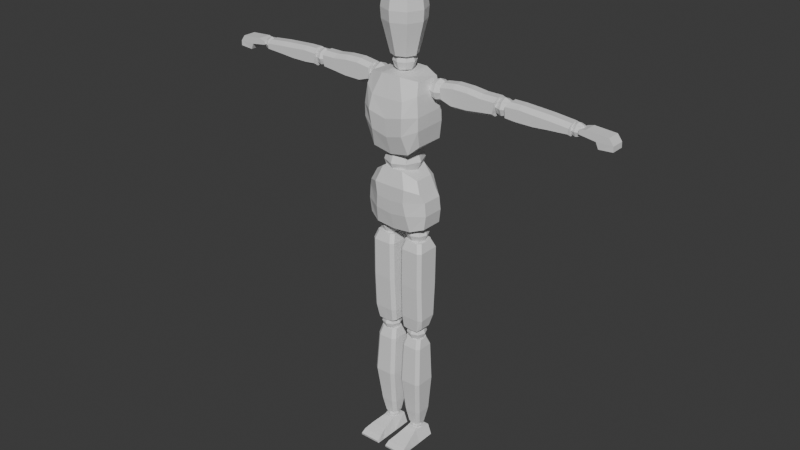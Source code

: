 # Source: TestDummy.blend  (saved by Blender 4.3.32; exported with 4.5.12 LTS)
import bpy
from mathutils import Matrix  # noqa: F401  (used for matrix-valued properties, if any)

bpy.ops.wm.read_factory_settings(use_empty=True)
scene = bpy.context.scene
scene.name = 'Scene'

# ---- collections
col_collection = bpy.data.collections.new('Collection'); scene.collection.children.link(col_collection)

# ---- materials (node trees are filled in below, after node groups)
mat_material = bpy.data.materials.new('Material')
mat_material.alpha_threshold = 0.0
mat_material.roughness = 0.5
mat_material.line_color = (0.0, 0.0, 0.0, 1.0)

# ---- material node trees
mat_material.use_nodes = True; mat_material.node_tree.nodes.clear()
_N = mat_material.node_tree.nodes; _L = mat_material.node_tree.links
n0 = _N.new('ShaderNodeOutputMaterial'); n0.name = 'Material Output'; n0.location = (300, 300)
n1 = _N.new('ShaderNodeBsdfPrincipled'); n1.name = 'Principled BSDF'; n1.location = (10, 300)
n1.inputs[3].default_value = 1.45
_L.new(n1.outputs[0], n0.inputs[0])
n0.is_active_output = True

# ---- world
world_world = bpy.data.worlds.new('World'); scene.world = world_world
world_world.use_nodes = True; world_world.node_tree.nodes.clear()
_N = world_world.node_tree.nodes; _L = world_world.node_tree.links
n0 = _N.new('ShaderNodeOutputWorld'); n0.name = 'World Output'; n0.location = (300, 300)
n1 = _N.new('ShaderNodeBackground'); n1.name = 'Background'; n1.location = (10, 300)
n1.inputs[0].default_value = (0.05088, 0.05088, 0.05088, 1.0)
_L.new(n1.outputs[0], n0.inputs[0])
n0.is_active_output = True
world_world.color = (0.05088, 0.05088, 0.05088)
world_world.sun_shadow_jitter_overblur = 0.0

# ---- meshes
me_cube = bpy.data.meshes.new('Cube')
me_cube.from_pydata([(0.03283, 0.0831, 1.035), (0.04351, 0.1113, 0.87), (-0.03787, 0.0831, 1.037), (-0.03574, 0.1113, 0.87), (-0.056, 0.0, 0.8491), (0.05191, 0.0, 1.063), (-0.06077, 0.0, 1.067), (0.06962, 0.0, 0.8505), (-0.06077, 0.03939, 1.066), (0.06962, 0.06764, 0.8573), (-0.056, 0.06764, 0.8559), (0.05191, 0.03939, 1.062), (0.03557, 0.1014, 0.9933), (0.03824, 0.1148, 0.9658), (0.04092, 0.1186, 0.9185), (-0.04754, 0.1014, 0.9963), (-0.03679, 0.1148, 0.9668), (-0.03626, 0.1186, 0.919), (0.07672, 0.0, 1.015), (0.08098, 0.0, 0.9608), (0.07706, 0.0, 0.9123), (-0.07624, 0.0, 1.01), (-0.07471, 0.0, 0.957), (-0.06977, 0.0, 0.907), (0.07672, 0.05874, 1.016), (0.08098, 0.05337, 0.9661), (0.07706, 0.06026, 0.9208), (-0.07624, 0.05874, 1.011), (-0.07471, 0.05337, 0.9624), (-0.06977, 0.06026, 0.9155), (0.04543, 0.09158, 1.37), (0.05581, 0.09795, 1.16), (-0.0458, 0.09158, 1.373), (-0.04645, 0.09795, 1.16), (-0.06845, 0.0, 1.119), (0.06665, 0.0, 1.384), (-0.06716, 0.0, 1.384), (0.06702, 0.0, 1.127), (-0.06716, 0.03518, 1.382), (0.06702, 0.06891, 1.139), (-0.06845, 0.06891, 1.132), (0.06665, 0.03518, 1.383), (0.04557, 0.1002, 1.329), (0.04901, 0.1079, 1.269), (0.05246, 0.1074, 1.223), (-0.06168, 0.1002, 1.332), (-0.06688, 0.1079, 1.266), (-0.06619, 0.1074, 1.22), (0.07618, 0.0, 1.339), (0.08168, 0.0, 1.269), (0.07662, 0.0, 1.206), (-0.08712, 0.0, 1.311), (-0.09673, 0.0, 1.247), (-0.09035, 0.0, 1.183), (0.07618, 0.06014, 1.34), (0.08168, 0.06548, 1.284), (0.07662, 0.05939, 1.221), (-0.08712, 0.06014, 1.312), (-0.09673, 0.06548, 1.262), (-0.09035, 0.05939, 1.198), (0.05549, 0.1466, 1.32), (0.05549, 0.1439, 1.356), (0.05549, 0.339, 1.319), (0.05549, 0.3451, 1.356), (-0.006451, 0.339, 1.319), (-0.006451, 0.3451, 1.356), (-0.006451, 0.1439, 1.356), (-0.006451, 0.1466, 1.32), (0.01071, 0.1466, 1.308), (0.01071, 0.1439, 1.368), (0.01071, 0.339, 1.307), (0.01071, 0.3451, 1.368), (0.03833, 0.1466, 1.308), (0.03833, 0.1439, 1.368), (0.03833, 0.339, 1.307), (0.03833, 0.3451, 1.368), (0.05549, 0.2941, 1.356), (0.05549, 0.2445, 1.362), (0.05549, 0.1929, 1.363), (0.05549, 0.2948, 1.314), (0.05549, 0.2459, 1.308), (0.05549, 0.1854, 1.307), (0.01071, 0.2948, 1.302), (0.01071, 0.2459, 1.296), (0.01071, 0.1854, 1.296), (0.01071, 0.1929, 1.375), (0.01071, 0.2445, 1.374), (0.01071, 0.2941, 1.368), (0.03833, 0.1854, 1.296), (0.03833, 0.2459, 1.296), (0.03833, 0.2948, 1.302), (0.03833, 0.2941, 1.368), (0.03833, 0.2445, 1.374), (0.03833, 0.1929, 1.375), (-0.006451, 0.1854, 1.307), (-0.006451, 0.2459, 1.308), (-0.006451, 0.2948, 1.314), (-0.006451, 0.1929, 1.363), (-0.006451, 0.2445, 1.362), (-0.006451, 0.2941, 1.356), (0.05549, 0.385, 1.319), (0.05549, 0.3823, 1.353), (0.05549, 0.6008, 1.324), (0.05549, 0.6024, 1.342), (-0.006451, 0.6008, 1.324), (-0.006451, 0.6024, 1.342), (-0.006451, 0.3823, 1.353), (-0.006451, 0.385, 1.319), (0.01071, 0.385, 1.307), (0.01071, 0.3906, 1.366), (0.01071, 0.6008, 1.313), (0.01071, 0.6024, 1.353), (0.03833, 0.385, 1.307), (0.03833, 0.3906, 1.366), (0.03833, 0.6008, 1.313), (0.03833, 0.6024, 1.353), (0.05549, 0.5325, 1.348), (0.05549, 0.4829, 1.351), (0.05549, 0.4312, 1.355), (0.05549, 0.5332, 1.32), (0.05549, 0.4843, 1.316), (0.05549, 0.4237, 1.316), (0.01071, 0.5332, 1.309), (0.01071, 0.4843, 1.305), (0.01071, 0.4237, 1.304), (0.01071, 0.4312, 1.366), (0.01071, 0.4829, 1.363), (0.01071, 0.5325, 1.36), (0.03833, 0.4237, 1.304), (0.03833, 0.4843, 1.305), (0.03833, 0.5332, 1.309), (0.03833, 0.5325, 1.36), (0.03833, 0.4829, 1.363), (0.03833, 0.4312, 1.366), (-0.006451, 0.4237, 1.316), (-0.006451, 0.4843, 1.316), (-0.006451, 0.5332, 1.32), (-0.006451, 0.4312, 1.355), (-0.006451, 0.4829, 1.351), (-0.006451, 0.5325, 1.348), (0.002074, 0.687, 1.322), (0.002047, 0.6525, 1.349), (0.003276, 0.6956, 1.301), (0.002047, 0.7275, 1.344), (0.05001, 0.687, 1.322), (0.04882, 0.6525, 1.349), (0.04835, 0.6956, 1.301), (0.04882, 0.7275, 1.344), (0.002047, 0.6297, 1.343), (0.002047, 0.736, 1.333), (0.04882, 0.736, 1.333), (0.04882, 0.6297, 1.343), (0.002047, 0.7433, 1.323), (0.002047, 0.7438, 1.305), (0.04882, 0.7433, 1.323), (0.04882, 0.7438, 1.305), (0.04882, 0.6279, 1.33), (0.002047, 0.6297, 1.33), (0.04882, 0.6279, 1.33), (0.002047, 0.6297, 1.33), (0.002074, 0.687, 1.322), (0.05001, 0.687, 1.322), (0.002074, 0.687, 1.322), (0.05001, 0.687, 1.322), (-0.02215, 0.01464, 0.472), (-0.02341, 0.0222, 0.807), (-0.02215, 0.09491, 0.4772), (-0.02341, 0.09264, 0.807), (0.01801, 0.01464, 0.4713), (0.02558, 0.0222, 0.807), (0.01801, 0.09491, 0.4766), (0.02558, 0.09264, 0.807), (-0.03257, 0.08222, 0.4667), (-0.03257, 0.05667, 0.4636), (-0.03257, 0.02581, 0.4689), (-0.03383, 0.03414, 0.807), (-0.03383, 0.05894, 0.8077), (-0.03383, 0.08071, 0.807), (0.02843, 0.02581, 0.4683), (0.02843, 0.05667, 0.463), (0.02843, 0.08222, 0.466), (0.03599, 0.08071, 0.807), (0.03599, 0.05894, 0.8077), (0.03599, 0.03414, 0.807), (-0.02909, 0.01237, 0.5153), (-0.03477, 0.01388, 0.6412), (-0.03477, 0.01539, 0.7758), (-0.03477, 0.1025, 0.7758), (-0.03477, 0.1025, 0.6412), (-0.02909, 0.1025, 0.5153), (0.04008, 0.1025, 0.7758), (0.03819, 0.1025, 0.6412), (0.03125, 0.1025, 0.5166), (0.04008, 0.01539, 0.7758), (0.03819, 0.01388, 0.6412), (0.03125, 0.01237, 0.5166), (0.0505, 0.09055, 0.7758), (0.04861, 0.09055, 0.6412), (0.04167, 0.09055, 0.5166), (0.0505, 0.05894, 0.7758), (0.04861, 0.05894, 0.6412), (0.04167, 0.05894, 0.5166), (0.0505, 0.02733, 0.7758), (0.04861, 0.02581, 0.6412), (0.04167, 0.0243, 0.5166), (-0.04518, 0.02733, 0.7758), (-0.04518, 0.02581, 0.6412), (-0.03951, 0.0243, 0.5153), (-0.04518, 0.05894, 0.7758), (-0.04518, 0.05894, 0.6412), (-0.03951, 0.05894, 0.5153), (-0.04518, 0.09055, 0.7758), (-0.04518, 0.09055, 0.6412), (-0.03951, 0.09055, 0.5153), (-0.005806, 0.02746, 0.06916), (-0.01433, 0.02311, 0.4272), (-0.005806, 0.0781, 0.06518), (-0.01433, 0.08569, 0.4262), (0.01801, 0.02746, 0.06667), (0.01559, 0.02311, 0.4272), (0.01801, 0.0781, 0.0627), (0.01559, 0.08569, 0.4262), (-0.01622, 0.0678, 0.06304), (-0.01622, 0.05605, 0.06313), (-0.01622, 0.03863, 0.06595), (-0.02475, 0.03505, 0.4272), (-0.02475, 0.05984, 0.4265), (-0.02475, 0.07376, 0.4262), (0.02843, 0.03863, 0.06347), (0.02843, 0.05605, 0.06064), (0.02843, 0.0678, 0.06056), (0.02601, 0.07376, 0.4262), (0.02601, 0.05984, 0.4265), (0.02601, 0.03505, 0.4272), (-0.01819, 0.02164, 0.12), (-0.03477, 0.01479, 0.2524), (-0.02568, 0.0163, 0.3942), (-0.02568, 0.09198, 0.3942), (-0.03477, 0.09781, 0.2532), (-0.01819, 0.08704, 0.12), (0.03009, 0.09198, 0.3942), (0.03274, 0.09781, 0.2532), (0.03034, 0.08704, 0.1204), (0.03009, 0.0163, 0.3942), (0.03274, 0.01479, 0.2524), (0.03034, 0.02164, 0.1204), (0.04051, 0.08005, 0.3942), (0.04316, 0.08588, 0.2532), (0.04076, 0.07511, 0.1204), (0.04051, 0.05984, 0.3942), (0.04316, 0.05984, 0.2524), (0.04076, 0.05984, 0.1204), (0.04051, 0.02823, 0.3942), (0.04316, 0.02672, 0.2524), (0.04076, 0.03357, 0.1204), (-0.0361, 0.02823, 0.3942), (-0.04518, 0.02672, 0.2524), (-0.02861, 0.03357, 0.12), (-0.0361, 0.05984, 0.3942), (-0.04518, 0.05984, 0.2524), (-0.02861, 0.05984, 0.12), (-0.0361, 0.08005, 0.3942), (-0.04518, 0.08588, 0.2532), (-0.02861, 0.07511, 0.12), (0.03396, 0.0853, 0.04187), (0.03821, 0.09595, 5.397e-05), (0.03396, 0.02693, 0.04212), (0.03821, 0.01608, 5.397e-05), (-0.1275, 0.09254, 0.009642), (-0.1245, 0.09595, 5.397e-05), (-0.1275, 0.01897, 0.009642), (-0.1245, 0.01608, 5.397e-05), (-0.1085, 0.01897, 0.01945), (-0.07469, 0.02734, 0.0304), (-0.02266, 0.03367, 0.04266), (-0.03024, 0.01608, 5.397e-05), (-0.06502, 0.01608, 5.397e-05), (-0.0998, 0.01608, 5.397e-05), (-0.02266, 0.07354, 0.04292), (-0.07469, 0.0857, 0.03014), (-0.1085, 0.09254, 0.01945), (-0.0998, 0.09595, 5.397e-05), (-0.06502, 0.09595, 5.397e-05), (-0.03024, 0.09595, 5.397e-05), (-2.417e-09, 0.04492, 1.436), (-0.03177, 0.03177, 1.436), (-0.04492, 0.0, 1.436), (0.04492, 0.0, 1.436), (0.03177, 0.03177, 1.436), (-4.909e-10, 0.07296, 1.547), (-0.05159, 0.05159, 1.547), (-0.07296, 0.0, 1.547), (0.07296, 0.0, 1.547), (0.05159, 0.05159, 1.547), (-3.512e-10, 0.07531, 1.584), (-0.05326, 0.05326, 1.584), (-0.07531, 0.0, 1.584), (0.07531, 0.0, 1.584), (0.05326, 0.05326, 1.584), (-1.308e-09, 0.06427, 1.658), (-0.04545, 0.04545, 1.658), (-0.06427, -1.009e-10, 1.658), (0.04394, 0.3812, 1.356), (0.04394, 0.3812, 1.321), (0.06427, -1.009e-10, 1.658), (0.04545, 0.04545, 1.658), (-2.207e-09, 0.05275, 1.677), (-0.03756, 0.03719, 1.677), (-0.05312, -0.0003675, 1.677), (0.04394, 0.3461, 1.356), (0.04394, 0.3461, 1.321), (0.008914, 0.3812, 1.356), (0.05312, -0.0003675, 1.677), (0.03756, 0.03719, 1.677), (-4.67e-09, 0.02028, 1.695), (-0.01434, 0.01434, 1.695), (-0.02028, -3.283e-11, 1.695), (0.008914, 0.3812, 1.321), (0.008914, 0.3461, 1.356), (0.008914, 0.3461, 1.321), (0.02028, -3.283e-11, 1.695), (0.01434, 0.01434, 1.695), (0.02643, 0.3422, 1.317), (0.04787, 0.3422, 1.339), (0.04787, 0.3637, 1.317), (0.02643, 0.3851, 1.36), (0.02643, 0.3422, 1.36), (0.004978, 0.3851, 1.339), (0.004978, 0.3637, 1.36), (0.004978, 0.3422, 1.339), (0.004978, 0.3637, 1.317), (0.04787, 0.3851, 1.339), (0.02643, 0.3851, 1.317), (0.04787, 0.3637, 1.36), (0.05676, 0.3637, 1.339), (-0.003906, 0.3637, 1.339), (0.02643, 0.3333, 1.339), (0.02643, 0.394, 1.339), (0.02643, 0.3637, 1.369), (0.02643, 0.3637, 1.308), (0.04039, 0.6289, 1.346), (0.04039, 0.6289, 1.319), (0.04039, 0.6015, 1.346), (0.04039, 0.6015, 1.319), (0.01301, 0.6289, 1.346), (0.01301, 0.6289, 1.319), (0.01301, 0.6015, 1.346), (0.01301, 0.6015, 1.319), (0.0267, 0.5985, 1.316), (0.04346, 0.5985, 1.332), (0.04346, 0.6152, 1.316), (0.0267, 0.632, 1.349), (0.0267, 0.5985, 1.349), (0.009938, 0.632, 1.332), (0.009938, 0.6152, 1.349), (0.009938, 0.5985, 1.332), (0.009938, 0.6152, 1.316), (0.04346, 0.632, 1.332), (0.0267, 0.632, 1.316), (0.04346, 0.6152, 1.349), (0.05041, 0.6152, 1.332), (0.002995, 0.6152, 1.332), (0.02643, 0.5974, 1.332), (0.0267, 0.6389, 1.332), (0.0267, 0.6152, 1.356), (0.0267, 0.6152, 1.309), (0.04716, 0.1412, 1.358), (0.04716, 0.1412, 1.316), (0.04716, 0.09977, 1.358), (0.04716, 0.09977, 1.316), (0.005696, 0.1412, 1.358), (0.005696, 0.1412, 1.316), (0.005696, 0.09977, 1.358), (0.005696, 0.09977, 1.316), (0.02643, 0.09511, 1.312), (0.05181, 0.09511, 1.337), (0.05181, 0.1205, 1.312), (0.02643, 0.1459, 1.363), (0.02643, 0.09511, 1.363), (0.001037, 0.1459, 1.337), (0.001037, 0.1205, 1.363), (0.001037, 0.09511, 1.337), (0.001037, 0.1205, 1.312), (0.05181, 0.1459, 1.337), (0.02643, 0.1459, 1.312), (0.05181, 0.1205, 1.363), (0.06233, 0.1205, 1.337), (-0.009479, 0.1205, 1.337), (0.02643, 0.08459, 1.337), (0.02643, 0.1564, 1.337), (0.02643, 0.1205, 1.373), (0.02643, 0.1205, 1.301), (0.04392, 0.03585, 1.126), (0.04392, 0.03585, 1.044), (-0.03847, 0.03585, 1.126), (-0.03847, 0.03585, 1.044), (0.05317, 0.0, 1.035), (0.002724, 0.04511, 1.135), (-0.04773, 0.04511, 1.085), (-0.04773, 0.0, 1.135), (-0.04773, 0.0, 1.035), (0.05317, 0.04511, 1.085), (0.002724, 0.04511, 1.035), (0.05317, 0.0, 1.135), (0.07407, 0.0, 1.085), (-0.06862, 0.0, 1.085), (0.002724, 0.066, 1.085), (0.002724, 0.0, 1.156), (0.002724, 0.0, 1.014), (0.02439, 0.07826, 0.8526), (0.02439, 0.07826, 0.8077), (0.02439, 0.03328, 0.8526), (0.02439, 0.03328, 0.8077), (-0.02058, 0.07826, 0.8526), (-0.02058, 0.07826, 0.8077), (-0.02058, 0.03328, 0.8526), (-0.02058, 0.03328, 0.8077), (0.001906, 0.02822, 0.8026), (0.02945, 0.02822, 0.8302), (0.02945, 0.05577, 0.8026), (0.001906, 0.08331, 0.8577), (0.001906, 0.02822, 0.8577), (-0.02564, 0.08331, 0.8302), (-0.02564, 0.05577, 0.8577), (-0.02564, 0.02822, 0.8302), (-0.02564, 0.05577, 0.8026), (0.02945, 0.08331, 0.8302), (0.001906, 0.08331, 0.8026), (0.02945, 0.05577, 0.8577), (0.04086, 0.05577, 0.8302), (-0.03705, 0.05577, 0.8302), (0.001906, 0.01682, 0.8302), (0.001906, 0.09472, 0.8302), (0.001906, 0.05577, 0.8691), (0.001906, 0.05577, 0.7912), (0.0221, 0.07596, 0.4678), (0.0221, 0.07596, 0.4275), (0.0221, 0.03557, 0.4678), (0.0221, 0.03557, 0.4275), (-0.01829, 0.07596, 0.4678), (-0.01829, 0.07596, 0.4275), (-0.01829, 0.03557, 0.4678), (-0.01829, 0.03557, 0.4275), (0.001906, 0.03103, 0.4229), (0.02664, 0.03103, 0.4477), (0.02664, 0.05577, 0.4229), (0.001906, 0.0805, 0.4724), (0.001906, 0.03103, 0.4724), (-0.02283, 0.0805, 0.4477), (-0.02283, 0.05577, 0.4724), (-0.02283, 0.03103, 0.4477), (-0.02283, 0.05577, 0.4229), (0.02664, 0.0805, 0.4477), (0.001906, 0.0805, 0.4229), (0.02664, 0.05577, 0.4724), (0.03688, 0.05577, 0.4477), (-0.03307, 0.05577, 0.4477), (0.001906, 0.02079, 0.4477), (0.001906, 0.09074, 0.4477), (0.001906, 0.05577, 0.4826), (0.001906, 0.05577, 0.4127), (0.02086, 0.06723, 0.06407), (0.02086, 0.06723, 0.03707), (0.02086, 0.04022, 0.06407), (0.02086, 0.04022, 0.03707), (-0.006149, 0.06723, 0.06407), (-0.006149, 0.06723, 0.03707), (-0.006149, 0.04022, 0.06407), (-0.006149, 0.04022, 0.03707), (0.007355, 0.03718, 0.03403), (0.02389, 0.03718, 0.05057), (0.02389, 0.05372, 0.03403), (0.007355, 0.07026, 0.06711), (0.007355, 0.03718, 0.06711), (-0.009184, 0.07026, 0.05057), (-0.009184, 0.05372, 0.06711), (-0.009184, 0.03718, 0.05057), (-0.009184, 0.05372, 0.03403), (0.02389, 0.07026, 0.05057), (0.007355, 0.07026, 0.03403), (0.02389, 0.05372, 0.06711), (0.03074, 0.05372, 0.05057), (-0.01603, 0.05372, 0.05057), (0.007355, 0.03033, 0.05057), (0.007355, 0.07711, 0.05057), (0.007355, 0.05372, 0.07396), (0.007355, 0.05372, 0.02718), (0.02421, 0.02233, 1.438), (0.02421, 0.02233, 1.392), (-0.02181, 0.02233, 1.438), (-0.02181, 0.02233, 1.392), (0.02938, 0.0, 1.387), (0.001204, 0.02751, 1.443), (-0.02698, 0.02751, 1.415), (-0.02698, 0.0, 1.443), (-0.02698, 0.0, 1.387), (0.02938, 0.02751, 1.415), (0.001204, 0.02751, 1.387), (0.02938, 0.0, 1.443), (0.04106, 0.0, 1.415), (-0.03865, 0.0, 1.415), (0.001204, 0.03918, 1.415), (0.001204, 0.0, 1.455), (0.001204, 0.0, 1.375), (0.08098, 0.0, 0.9608)], [(158, 159)], [(27, 8, 2, 15), (15, 2, 0, 12), (24, 11, 5, 18), (10, 9, 7, 4), (11, 8, 6, 5), (0, 2, 8, 11), (3, 1, 9, 10), (12, 0, 11, 24), (21, 6, 8, 27), (4, 23, 29, 10), (23, 22, 28, 29), (22, 21, 27, 28), (1, 14, 26, 9), (14, 13, 25, 26), (13, 12, 24, 25), (9, 26, 20, 7), (26, 25, 19, 20), (25, 24, 18, 19), (3, 17, 14, 1), (17, 16, 13, 14), (16, 15, 12, 13), (10, 29, 17, 3), (29, 28, 16, 17), (28, 27, 15, 16), (57, 38, 32, 45), (45, 32, 30, 42), (54, 41, 35, 48), (40, 39, 37, 34), (41, 38, 36, 35), (30, 32, 38, 41), (33, 31, 39, 40), (42, 30, 41, 54), (51, 36, 38, 57), (34, 53, 59, 40), (53, 52, 58, 59), (52, 51, 57, 58), (31, 44, 56, 39), (44, 43, 55, 56), (43, 42, 54, 55), (39, 56, 50, 37), (56, 55, 49, 50), (55, 54, 48, 49), (33, 47, 44, 31), (47, 46, 43, 44), (46, 45, 42, 43), (40, 59, 47, 33), (59, 58, 46, 47), (58, 57, 45, 46), (64, 65, 63, 62), (70, 64, 62, 74), (81, 78, 61, 60), (88, 81, 60, 72), (60, 61, 66, 67), (72, 60, 67, 68), (99, 87, 71, 65), (65, 71, 75, 63), (78, 93, 73, 61), (61, 73, 69, 66), (84, 88, 72, 68), (93, 85, 69, 73), (82, 96, 64, 70), (96, 99, 65, 64), (67, 66, 97, 94), (94, 97, 98, 95), (95, 98, 99, 96), (68, 67, 94, 84), (84, 94, 95, 83), (83, 95, 96, 82), (75, 71, 87, 91), (91, 87, 86, 92), (92, 86, 85, 93), (70, 74, 90, 82), (82, 90, 89, 83), (83, 89, 88, 84), (63, 75, 91, 76), (76, 91, 92, 77), (77, 92, 93, 78), (66, 69, 85, 97), (97, 85, 86, 98), (98, 86, 87, 99), (74, 62, 79, 90), (90, 79, 80, 89), (89, 80, 81, 88), (62, 63, 76, 79), (79, 76, 77, 80), (80, 77, 78, 81), (104, 105, 103, 102), (110, 104, 102, 114), (121, 118, 101, 100), (128, 121, 100, 112), (100, 101, 106, 107), (112, 100, 107, 108), (139, 127, 111, 105), (105, 111, 115, 103), (118, 133, 113, 101), (101, 113, 109, 106), (124, 128, 112, 108), (133, 125, 109, 113), (122, 136, 104, 110), (136, 139, 105, 104), (107, 106, 137, 134), (134, 137, 138, 135), (135, 138, 139, 136), (108, 107, 134, 124), (124, 134, 135, 123), (123, 135, 136, 122), (115, 111, 127, 131), (131, 127, 126, 132), (132, 126, 125, 133), (110, 114, 130, 122), (122, 130, 129, 123), (123, 129, 128, 124), (103, 115, 131, 116), (116, 131, 132, 117), (117, 132, 133, 118), (106, 109, 125, 137), (137, 125, 126, 138), (138, 126, 127, 139), (114, 102, 119, 130), (130, 119, 120, 129), (129, 120, 121, 128), (102, 103, 116, 119), (119, 116, 117, 120), (120, 117, 118, 121), (148, 141, 143, 149), (149, 143, 147, 150), (150, 147, 145, 151), (151, 145, 141, 148), (142, 146, 144, 140), (147, 143, 141, 145), (148, 157, 159), (158, 151, 148, 159, 156, 157), (152, 149, 150, 154), (142, 153, 155, 146), (153, 152, 154, 155), (146, 155, 154, 144), (142, 140, 152, 153), (151, 144, 154, 150), (156, 144, 151), (140, 157, 148), (149, 152, 140, 148), (140, 144, 161, 160), (160, 161, 163, 162), (144, 156, 158, 157, 159, 140, 162, 163), (211, 177, 167, 187), (187, 167, 171, 190), (202, 183, 169, 193), (193, 169, 165, 186), (174, 178, 168, 164), (183, 175, 165, 169), (171, 167, 177, 181), (181, 177, 176, 182), (182, 176, 175, 183), (166, 170, 180, 172), (172, 180, 179, 173), (173, 179, 178, 174), (190, 171, 181, 196), (196, 181, 182, 199), (199, 182, 183, 202), (186, 165, 175, 205), (205, 175, 176, 208), (208, 176, 177, 211), (173, 210, 213, 172), (210, 209, 212, 213), (209, 208, 211, 212), (174, 207, 210, 173), (207, 206, 209, 210), (206, 205, 208, 209), (164, 184, 207, 174), (184, 185, 206, 207), (185, 186, 205, 206), (179, 201, 204, 178), (201, 200, 203, 204), (200, 199, 202, 203), (180, 198, 201, 179), (198, 197, 200, 201), (197, 196, 199, 200), (170, 192, 198, 180), (192, 191, 197, 198), (191, 190, 196, 197), (168, 195, 184, 164), (195, 194, 185, 184), (194, 193, 186, 185), (178, 204, 195, 168), (204, 203, 194, 195), (203, 202, 193, 194), (166, 189, 192, 170), (189, 188, 191, 192), (188, 187, 190, 191), (172, 213, 189, 166), (213, 212, 188, 189), (212, 211, 187, 188), (261, 227, 217, 237), (237, 217, 221, 240), (252, 233, 219, 243), (243, 219, 215, 236), (224, 228, 218, 214), (233, 225, 215, 219), (221, 217, 227, 231), (231, 227, 226, 232), (232, 226, 225, 233), (216, 220, 230, 222), (222, 230, 229, 223), (223, 229, 228, 224), (240, 221, 231, 246), (246, 231, 232, 249), (249, 232, 233, 252), (236, 215, 225, 255), (255, 225, 226, 258), (258, 226, 227, 261), (223, 260, 263, 222), (260, 259, 262, 263), (259, 258, 261, 262), (224, 257, 260, 223), (257, 256, 259, 260), (256, 255, 258, 259), (214, 234, 257, 224), (234, 235, 256, 257), (235, 236, 255, 256), (229, 251, 254, 228), (251, 250, 253, 254), (250, 249, 252, 253), (230, 248, 251, 229), (248, 247, 250, 251), (247, 246, 249, 250), (220, 242, 248, 230), (242, 241, 247, 248), (241, 240, 246, 247), (218, 245, 234, 214), (245, 244, 235, 234), (244, 243, 236, 235), (228, 254, 245, 218), (254, 253, 244, 245), (253, 252, 243, 244), (216, 239, 242, 220), (239, 238, 241, 242), (238, 237, 240, 241), (222, 263, 239, 216), (263, 262, 238, 239), (262, 261, 237, 238), (264, 265, 267, 266), (272, 277, 271, 270), (270, 271, 269, 268), (278, 283, 265, 264), (272, 270, 268, 280), (275, 267, 265, 283), (271, 277, 281, 269), (277, 276, 282, 281), (276, 275, 283, 282), (266, 274, 278, 264), (274, 273, 279, 278), (273, 272, 280, 279), (268, 269, 281, 280), (280, 281, 282, 279), (279, 282, 283, 278), (266, 267, 275, 274), (274, 275, 276, 273), (273, 276, 277, 272), (288, 287, 292, 293), (285, 284, 289, 290), (284, 288, 293, 289), (286, 285, 290, 291), (289, 293, 298, 294), (291, 290, 295, 296), (293, 292, 297, 298), (290, 289, 294, 295), (296, 295, 300, 301), (298, 297, 304, 305), (295, 294, 299, 300), (294, 298, 305, 299), (299, 305, 313, 306), (339, 324, 310, 322), (301, 300, 307, 308), (305, 304, 312, 313), (338, 328, 318, 326), (300, 299, 306, 307), (337, 325, 302, 331), (336, 326, 318, 329), (307, 306, 314, 315), (306, 313, 321, 314), (335, 328, 311, 327), (334, 333, 309, 323), (308, 307, 315, 316), (313, 312, 320, 321), (324, 334, 323, 310), (303, 331, 334, 324), (331, 302, 333, 334), (330, 335, 327, 317), (319, 329, 335, 330), (329, 318, 328, 335), (322, 336, 329, 319), (310, 323, 336, 322), (323, 309, 326, 336), (332, 337, 331, 303), (317, 327, 337, 332), (327, 311, 325, 337), (333, 338, 326, 309), (302, 325, 338, 333), (325, 311, 328, 338), (330, 339, 322, 319), (317, 332, 339, 330), (332, 303, 324, 339), (365, 350, 343, 348), (364, 354, 346, 352), (363, 351, 340, 357), (362, 352, 346, 355), (361, 354, 344, 353), (360, 359, 342, 349), (350, 360, 349, 343), (341, 357, 360, 350), (357, 340, 359, 360), (356, 361, 353, 345), (347, 355, 361, 356), (355, 346, 354, 361), (348, 362, 355, 347), (343, 349, 362, 348), (349, 342, 352, 362), (358, 363, 357, 341), (345, 353, 363, 358), (353, 344, 351, 363), (359, 364, 352, 342), (340, 351, 364, 359), (351, 344, 354, 364), (356, 365, 348, 347), (345, 358, 365, 356), (358, 341, 350, 365), (391, 376, 369, 374), (390, 380, 372, 378), (389, 377, 366, 383), (388, 378, 372, 381), (387, 380, 370, 379), (386, 385, 368, 375), (376, 386, 375, 369), (367, 383, 386, 376), (383, 366, 385, 386), (382, 387, 379, 371), (373, 381, 387, 382), (381, 372, 380, 387), (374, 388, 381, 373), (369, 375, 388, 374), (375, 368, 378, 388), (384, 389, 383, 367), (371, 379, 389, 384), (379, 370, 377, 389), (385, 390, 378, 368), (366, 377, 390, 385), (377, 370, 380, 390), (382, 391, 374, 373), (371, 384, 391, 382), (384, 367, 376, 391), (406, 397, 392, 401), (405, 399, 394, 398), (393, 401, 404, 396), (401, 392, 403, 404), (400, 405, 398, 395), (402, 406, 401, 393), (395, 398, 406, 402), (398, 394, 397, 406), (392, 397, 407, 403), (397, 394, 399, 407), (395, 402, 408, 400), (402, 393, 396, 408), (434, 419, 412, 417), (433, 423, 415, 421), (432, 420, 409, 426), (431, 421, 415, 424), (430, 423, 413, 422), (429, 428, 411, 418), (419, 429, 418, 412), (410, 426, 429, 419), (426, 409, 428, 429), (425, 430, 422, 414), (416, 424, 430, 425), (424, 415, 423, 430), (417, 431, 424, 416), (412, 418, 431, 417), (418, 411, 421, 431), (427, 432, 426, 410), (414, 422, 432, 427), (422, 413, 420, 432), (428, 433, 421, 411), (409, 420, 433, 428), (420, 413, 423, 433), (425, 434, 417, 416), (414, 427, 434, 425), (427, 410, 419, 434), (460, 445, 438, 443), (459, 449, 441, 447), (458, 446, 435, 452), (457, 447, 441, 450), (456, 449, 439, 448), (455, 454, 437, 444), (445, 455, 444, 438), (436, 452, 455, 445), (452, 435, 454, 455), (451, 456, 448, 440), (442, 450, 456, 451), (450, 441, 449, 456), (443, 457, 450, 442), (438, 444, 457, 443), (444, 437, 447, 457), (453, 458, 452, 436), (440, 448, 458, 453), (448, 439, 446, 458), (454, 459, 447, 437), (435, 446, 459, 454), (446, 439, 449, 459), (451, 460, 443, 442), (440, 453, 460, 451), (453, 436, 445, 460), (486, 471, 464, 469), (485, 475, 467, 473), (484, 472, 461, 478), (483, 473, 467, 476), (482, 475, 465, 474), (481, 480, 463, 470), (471, 481, 470, 464), (462, 478, 481, 471), (478, 461, 480, 481), (477, 482, 474, 466), (468, 476, 482, 477), (476, 467, 475, 482), (469, 483, 476, 468), (464, 470, 483, 469), (470, 463, 473, 483), (479, 484, 478, 462), (466, 474, 484, 479), (474, 465, 472, 484), (480, 485, 473, 463), (461, 472, 485, 480), (472, 465, 475, 485), (477, 486, 469, 468), (466, 479, 486, 477), (479, 462, 471, 486), (501, 492, 487, 496), (500, 494, 489, 493), (488, 496, 499, 491), (496, 487, 498, 499), (495, 500, 493, 490), (497, 501, 496, 488), (490, 493, 501, 497), (493, 489, 492, 501), (487, 492, 502, 498), (492, 489, 494, 502), (490, 497, 503, 495), (497, 488, 491, 503), (315, 314, 321, 320, 316), (285, 286, 287, 288, 284)])
_uv = me_cube.uv_layers.new(name='UVMap')
_uv.uv.foreach_set('vector', [0.5607, 0.2, 0.625, 0.2, 0.625, 0.25, 0.5607, 0.25, 0.5607, 0.25, 0.625, 0.25, 0.625, 0.5, 0.5607, 0.5, 0.5607, 0.55, 0.625, 0.55, 0.625, 0.625, 0.5607, 0.625, 0.125, 0.55, 0.375, 0.55, 0.375, 0.625, 0.125, 0.625, 0.625, 0.55, 0.875, 0.55, 0.875, 0.625, 0.625, 0.625, 0.625, 0.5, 0.875, 0.5, 0.875, 0.55, 0.625, 0.55, 0.125, 0.5, 0.375, 0.5, 0.375, 0.55, 0.125, 0.55, 0.5607, 0.5, 0.625, 0.5, 0.625, 0.55, 0.5607, 0.55, 0.5607, 0.125, 0.625, 0.125, 0.625, 0.2, 0.5607, 0.2, 0.375, 0.125, 0.4357, 0.125, 0.4357, 0.2, 0.375, 0.2, 0.4357, 0.125, 0.4982, 0.125, 0.4982, 0.2, 0.4357, 0.2, 0.4982, 0.125, 0.5607, 0.125, 0.5607, 0.2, 0.4982, 0.2, 0.375, 0.5, 0.4357, 0.5, 0.4357, 0.55, 0.375, 0.55, 0.4357, 0.5, 0.4982, 0.5, 0.4982, 0.55, 0.4357, 0.55, 0.4982, 0.5, 0.5607, 0.5, 0.5607, 0.55, 0.4982, 0.55, 0.375, 0.55, 0.4357, 0.55, 0.4357, 0.625, 0.375, 0.625, 0.4357, 0.55, 0.4982, 0.55, 0.4982, 0.625, 0.4357, 0.625, 0.4982, 0.55, 0.5607, 0.55, 0.5607, 0.625, 0.4982, 0.625, 0.375, 0.25, 0.4357, 0.25, 0.4357, 0.5, 0.375, 0.5, 0.4357, 0.25, 0.4982, 0.25, 0.4982, 0.5, 0.4357, 0.5, 0.4982, 0.25, 0.5607, 0.25, 0.5607, 0.5, 0.4982, 0.5, 0.375, 0.2, 0.4357, 0.2, 0.4357, 0.25, 0.375, 0.25, 0.4357, 0.2, 0.4982, 0.2, 0.4982, 0.25, 0.4357, 0.25, 0.4982, 0.2, 0.5607, 0.2, 0.5607, 0.25, 0.4982, 0.25, 0.5607, 0.2, 0.625, 0.2, 0.625, 0.25, 0.5607, 0.25, 0.5607, 0.25, 0.625, 0.25, 0.625, 0.5, 0.5607, 0.5, 0.5607, 0.55, 0.625, 0.55, 0.625, 0.625, 0.5607, 0.625, 0.13, 0.55, 0.375, 0.55, 0.375, 0.625, 0.13, 0.625, 0.625, 0.55, 0.875, 0.55, 0.875, 0.625, 0.625, 0.625, 0.625, 0.5, 0.875, 0.5, 0.875, 0.55, 0.625, 0.55, 0.125, 0.5, 0.375, 0.5, 0.375, 0.55, 0.13, 0.55, 0.5607, 0.5, 0.625, 0.5, 0.625, 0.55, 0.5607, 0.55, 0.5607, 0.125, 0.625, 0.125, 0.625, 0.2, 0.5607, 0.2, 0.3744, 0.1251, 0.4357, 0.125, 0.4357, 0.2, 0.3741, 0.201, 0.4357, 0.125, 0.4982, 0.125, 0.4982, 0.2, 0.4357, 0.2, 0.4982, 0.125, 0.5607, 0.125, 0.5607, 0.2, 0.4982, 0.2, 0.375, 0.5, 0.4357, 0.5, 0.4357, 0.55, 0.375, 0.55, 0.4357, 0.5, 0.4982, 0.5, 0.4982, 0.55, 0.4357, 0.55, 0.4982, 0.5, 0.5607, 0.5, 0.5607, 0.55, 0.4982, 0.55, 0.375, 0.55, 0.4357, 0.55, 0.4357, 0.625, 0.375, 0.625, 0.4357, 0.55, 0.4982, 0.55, 0.4982, 0.625, 0.4357, 0.625, 0.4982, 0.55, 0.5607, 0.55, 0.5607, 0.625, 0.4982, 0.625, 0.375, 0.25, 0.4357, 0.25, 0.4357, 0.5, 0.375, 0.5, 0.4357, 0.25, 0.4982, 0.25, 0.4982, 0.5, 0.4357, 0.5, 0.4982, 0.25, 0.5607, 0.25, 0.5607, 0.5, 0.4982, 0.5, 0.3741, 0.201, 0.4357, 0.2, 0.4357, 0.25, 0.375, 0.25, 0.4357, 0.2, 0.4982, 0.2, 0.4982, 0.25, 0.4357, 0.25, 0.4982, 0.2, 0.5607, 0.2, 0.5607, 0.25, 0.4982, 0.25, 0.4583, 0.25, 0.5417, 0.25, 0.5417, 0.5, 0.4583, 0.5, 0.375, 0.25, 0.4583, 0.25, 0.4583, 0.5, 0.375, 0.5, 0.4583, 0.6875, 0.5417, 0.6875, 0.5417, 0.75, 0.4583, 0.75, 0.375, 0.6875, 0.4583, 0.6875, 0.4583, 0.75, 0.375, 0.75, 0.4583, 0.75, 0.5417, 0.75, 0.5417, 1.0, 0.4583, 1.0, 0.375, 0.75, 0.4583, 0.75, 0.4583, 1.0, 0.375, 1.0, 0.5417, 0.1875, 0.625, 0.1875, 0.625, 0.25, 0.5417, 0.25, 0.5417, 0.25, 0.625, 0.25, 0.625, 0.5, 0.5417, 0.5, 0.5417, 0.6875, 0.625, 0.6875, 0.625, 0.75, 0.5417, 0.75, 0.5417, 0.75, 0.625, 0.75, 0.625, 1.0, 0.5417, 1.0, 0.125, 0.6875, 0.375, 0.6875, 0.375, 0.75, 0.125, 0.75, 0.625, 0.6875, 0.875, 0.6875, 0.875, 0.75, 0.625, 0.75, 0.375, 0.1875, 0.4583, 0.1875, 0.4583, 0.25, 0.375, 0.25, 0.4583, 0.1875, 0.5417, 0.1875, 0.5417, 0.25, 0.4583, 0.25, 0.4583, 0.0, 0.5417, 0.0, 0.5417, 0.0625, 0.4583, 0.0625, 0.4583, 0.0625, 0.5417, 0.0625, 0.5417, 0.125, 0.4583, 0.125, 0.4583, 0.125, 0.5417, 0.125, 0.5417, 0.1875, 0.4583, 0.1875, 0.375, 0.0, 0.4583, 0.0, 0.4583, 0.0625, 0.375, 0.0625, 0.375, 0.0625, 0.4583, 0.0625, 0.4583, 0.125, 0.375, 0.125, 0.375, 0.125, 0.4583, 0.125, 0.4583, 0.1875, 0.375, 0.1875, 0.625, 0.5, 0.875, 0.5, 0.875, 0.5625, 0.625, 0.5625, 0.625, 0.5625, 0.875, 0.5625, 0.875, 0.625, 0.625, 0.625, 0.625, 0.625, 0.875, 0.625, 0.875, 0.6875, 0.625, 0.6875, 0.125, 0.5, 0.375, 0.5, 0.375, 0.5625, 0.125, 0.5625, 0.125, 0.5625, 0.375, 0.5625, 0.375, 0.625, 0.125, 0.625, 0.125, 0.625, 0.375, 0.625, 0.375, 0.6875, 0.125, 0.6875, 0.5417, 0.5, 0.625, 0.5, 0.625, 0.5625, 0.5417, 0.5625, 0.5417, 0.5625, 0.625, 0.5625, 0.625, 0.625, 0.5417, 0.625, 0.5417, 0.625, 0.625, 0.625, 0.625, 0.6875, 0.5417, 0.6875, 0.5417, 0.0, 0.625, 0.0, 0.625, 0.0625, 0.5417, 0.0625, 0.5417, 0.0625, 0.625, 0.0625, 0.625, 0.125, 0.5417, 0.125, 0.5417, 0.125, 0.625, 0.125, 0.625, 0.1875, 0.5417, 0.1875, 0.375, 0.5, 0.4583, 0.5, 0.4583, 0.5625, 0.375, 0.5625, 0.375, 0.5625, 0.4583, 0.5625, 0.4583, 0.625, 0.375, 0.625, 0.375, 0.625, 0.4583, 0.625, 0.4583, 0.6875, 0.375, 0.6875, 0.4583, 0.5, 0.5417, 0.5, 0.5417, 0.5625, 0.4583, 0.5625, 0.4583, 0.5625, 0.5417, 0.5625, 0.5417, 0.625, 0.4583, 0.625, 0.4583, 0.625, 0.5417, 0.625, 0.5417, 0.6875, 0.4583, 0.6875, 0.4583, 0.25, 0.5417, 0.25, 0.5417, 0.5, 0.4583, 0.5, 0.375, 0.25, 0.4583, 0.25, 0.4583, 0.5, 0.375, 0.5, 0.4583, 0.6875, 0.5417, 0.6875, 0.5417, 0.75, 0.4583, 0.75, 0.375, 0.6875, 0.4583, 0.6875, 0.4583, 0.75, 0.375, 0.75, 0.4583, 0.75, 0.5417, 0.75, 0.5417, 1.0, 0.4583, 1.0, 0.375, 0.75, 0.4583, 0.75, 0.4583, 1.0, 0.375, 1.0, 0.5417, 0.1875, 0.625, 0.1875, 0.625, 0.25, 0.5417, 0.25, 0.5417, 0.25, 0.625, 0.25, 0.625, 0.5, 0.5417, 0.5, 0.5417, 0.6875, 0.625, 0.6875, 0.625, 0.75, 0.5417, 0.75, 0.5417, 0.75, 0.625, 0.75, 0.625, 1.0, 0.5417, 1.0, 0.125, 0.6875, 0.375, 0.6875, 0.375, 0.75, 0.125, 0.75, 0.625, 0.6875, 0.875, 0.6875, 0.875, 0.75, 0.625, 0.75, 0.375, 0.1875, 0.4583, 0.1875, 0.4583, 0.25, 0.375, 0.25, 0.4583, 0.1875, 0.5417, 0.1875, 0.5417, 0.25, 0.4583, 0.25, 0.4583, 0.0, 0.5417, 0.0, 0.5417, 0.0625, 0.4583, 0.0625, 0.4583, 0.0625, 0.5417, 0.0625, 0.5417, 0.125, 0.4583, 0.125, 0.4583, 0.125, 0.5417, 0.125, 0.5417, 0.1875, 0.4583, 0.1875, 0.375, 0.0, 0.4583, 0.0, 0.4583, 0.0625, 0.375, 0.0625, 0.375, 0.0625, 0.4583, 0.0625, 0.4583, 0.125, 0.375, 0.125, 0.375, 0.125, 0.4583, 0.125, 0.4583, 0.1875, 0.375, 0.1875, 0.625, 0.5, 0.875, 0.5, 0.875, 0.5625, 0.625, 0.5625, 0.625, 0.5625, 0.875, 0.5625, 0.875, 0.625, 0.625, 0.625, 0.625, 0.625, 0.875, 0.625, 0.875, 0.6875, 0.625, 0.6875, 0.125, 0.5, 0.375, 0.5, 0.375, 0.5625, 0.125, 0.5625, 0.125, 0.5625, 0.375, 0.5625, 0.375, 0.625, 0.125, 0.625, 0.125, 0.625, 0.375, 0.625, 0.375, 0.6875, 0.125, 0.6875, 0.5417, 0.5, 0.625, 0.5, 0.625, 0.5625, 0.5417, 0.5625, 0.5417, 0.5625, 0.625, 0.5625, 0.625, 0.625, 0.5417, 0.625, 0.5417, 0.625, 0.625, 0.625, 0.625, 0.6875, 0.5417, 0.6875, 0.5417, 0.0, 0.625, 0.0, 0.625, 0.0625, 0.5417, 0.0625, 0.5417, 0.0625, 0.625, 0.0625, 0.625, 0.125, 0.5417, 0.125, 0.5417, 0.125, 0.625, 0.125, 0.625, 0.1875, 0.5417, 0.1875, 0.375, 0.5, 0.4583, 0.5, 0.4583, 0.5625, 0.375, 0.5625, 0.375, 0.5625, 0.4583, 0.5625, 0.4583, 0.625, 0.375, 0.625, 0.375, 0.625, 0.4583, 0.625, 0.4583, 0.6875, 0.375, 0.6875, 0.4583, 0.5, 0.5417, 0.5, 0.5417, 0.5625, 0.4583, 0.5625, 0.4583, 0.5625, 0.5417, 0.5625, 0.5417, 0.625, 0.4583, 0.625, 0.4583, 0.625, 0.5417, 0.625, 0.5417, 0.6875, 0.4583, 0.6875, 0.5896, 0.0, 0.625, 0.0, 0.625, 0.25, 0.5896, 0.25, 0.5896, 0.25, 0.625, 0.25, 0.625, 0.5, 0.5896, 0.5, 0.5896, 0.5, 0.625, 0.5, 0.625, 0.75, 0.5896, 0.75, 0.5896, 0.75, 0.625, 0.75, 0.625, 1.0, 0.5896, 1.0, 0.125, 0.5, 0.375, 0.5, 0.375, 0.75, 0.125, 0.75, 0.625, 0.5, 0.875, 0.5, 0.875, 0.75, 0.625, 0.75, 0.0, 0.0, 0.0, 0.0, 0.0, 0.0, 0.0, 0.0, 0.0, 0.0, 0.0, 0.0, 0.0, 0.0, 0.0, 0.0, 0.0, 0.0, 0.5181, 0.25, 0.5896, 0.25, 0.5896, 0.5, 0.5181, 0.5, 0.375, 0.25, 0.4465, 0.25, 0.4465, 0.5, 0.375, 0.5, 0.4465, 0.25, 0.5181, 0.25, 0.5181, 0.5, 0.4465, 0.5, 0.375, 0.5, 0.4465, 0.5, 0.0, 0.0, 0.375, 0.75, 0.375, 0.25, 0.0, 0.0, 0.5181, 0.25, 0.4465, 0.25, 0.0, 0.0, 0.0, 0.0, 0.0, 0.0, 0.5896, 0.5, 0.0, 0.0, 0.0, 0.0, 0.0, 0.0, 0.0, 0.0, 0.0, 0.0, 0.0, 0.0, 0.5896, 0.25, 0.5181, 0.25, 0.0, 0.0, 0.0, 0.0, 0.125, 0.75, 0.375, 0.75, 0.375, 0.75, 0.125, 0.75, 0.125, 0.75, 0.375, 0.75, 0.375, 0.75, 0.125, 0.75, 0.0, 0.0, 0.0, 0.0, 0.0, 0.0, 0.0, 0.0, 0.0, 0.0, 0.0, 0.0, 0.125, 0.75, 0.375, 0.75, 0.5625, 0.1875, 0.625, 0.1875, 0.625, 0.25, 0.5625, 0.25, 0.5625, 0.25, 0.625, 0.25, 0.625, 0.5, 0.5625, 0.5, 0.5625, 0.6875, 0.625, 0.6875, 0.625, 0.75, 0.5625, 0.75, 0.5625, 0.75, 0.625, 0.75, 0.625, 1.0, 0.5625, 1.0, 0.125, 0.6875, 0.375, 0.6875, 0.375, 0.75, 0.125, 0.75, 0.625, 0.6875, 0.875, 0.6875, 0.875, 0.75, 0.625, 0.75, 0.625, 0.5, 0.875, 0.5, 0.875, 0.5625, 0.625, 0.5625, 0.625, 0.5625, 0.875, 0.5625, 0.875, 0.625, 0.625, 0.625, 0.625, 0.625, 0.875, 0.625, 0.875, 0.6875, 0.625, 0.6875, 0.125, 0.5, 0.375, 0.5, 0.375, 0.5625, 0.125, 0.5625, 0.125, 0.5625, 0.375, 0.5625, 0.375, 0.625, 0.125, 0.625, 0.125, 0.625, 0.375, 0.625, 0.375, 0.6875, 0.125, 0.6875, 0.5625, 0.5, 0.625, 0.5, 0.625, 0.5625, 0.5625, 0.5625, 0.5625, 0.5625, 0.625, 0.5625, 0.625, 0.625, 0.5625, 0.625, 0.5625, 0.625, 0.625, 0.625, 0.625, 0.6875, 0.5625, 0.6875, 0.5625, 0.0, 0.625, 0.0, 0.625, 0.0625, 0.5625, 0.0625, 0.5625, 0.0625, 0.625, 0.0625, 0.625, 0.125, 0.5625, 0.125, 0.5625, 0.125, 0.625, 0.125, 0.625, 0.1875, 0.5625, 0.1875, 0.375, 0.125, 0.4375, 0.125, 0.4375, 0.1875, 0.375, 0.1875, 0.4375, 0.125, 0.5, 0.125, 0.5, 0.1875, 0.4375, 0.1875, 0.5, 0.125, 0.5625, 0.125, 0.5625, 0.1875, 0.5, 0.1875, 0.375, 0.0625, 0.4375, 0.0625, 0.4375, 0.125, 0.375, 0.125, 0.4375, 0.0625, 0.5, 0.0625, 0.5, 0.125, 0.4375, 0.125, 0.5, 0.0625, 0.5625, 0.0625, 0.5625, 0.125, 0.5, 0.125, 0.375, 0.0, 0.4375, 0.0, 0.4375, 0.0625, 0.375, 0.0625, 0.4375, 0.0, 0.5, 0.0, 0.5, 0.0625, 0.4375, 0.0625, 0.5, 0.0, 0.5625, 0.0, 0.5625, 0.0625, 0.5, 0.0625, 0.375, 0.625, 0.4375, 0.625, 0.4375, 0.6875, 0.375, 0.6875, 0.4375, 0.625, 0.5, 0.625, 0.5, 0.6875, 0.4375, 0.6875, 0.5, 0.625, 0.5625, 0.625, 0.5625, 0.6875, 0.5, 0.6875, 0.375, 0.5625, 0.4375, 0.5625, 0.4375, 0.625, 0.375, 0.625, 0.4375, 0.5625, 0.5, 0.5625, 0.5, 0.625, 0.4375, 0.625, 0.5, 0.5625, 0.5625, 0.5625, 0.5625, 0.625, 0.5, 0.625, 0.375, 0.5, 0.4375, 0.5, 0.4375, 0.5625, 0.375, 0.5625, 0.4375, 0.5, 0.5, 0.5, 0.5, 0.5625, 0.4375, 0.5625, 0.5, 0.5, 0.5625, 0.5, 0.5625, 0.5625, 0.5, 0.5625, 0.375, 0.75, 0.4375, 0.75, 0.4375, 1.0, 0.375, 1.0, 0.4375, 0.75, 0.5, 0.75, 0.5, 1.0, 0.4375, 1.0, 0.5, 0.75, 0.5625, 0.75, 0.5625, 1.0, 0.5, 1.0, 0.375, 0.6875, 0.4375, 0.6875, 0.4375, 0.75, 0.375, 0.75, 0.4375, 0.6875, 0.5, 0.6875, 0.5, 0.75, 0.4375, 0.75, 0.5, 0.6875, 0.5625, 0.6875, 0.5625, 0.75, 0.5, 0.75, 0.375, 0.25, 0.4375, 0.25, 0.4375, 0.5, 0.375, 0.5, 0.4375, 0.25, 0.5, 0.25, 0.5, 0.5, 0.4375, 0.5, 0.5, 0.25, 0.5625, 0.25, 0.5625, 0.5, 0.5, 0.5, 0.375, 0.1875, 0.4375, 0.1875, 0.4375, 0.25, 0.375, 0.25, 0.4375, 0.1875, 0.5, 0.1875, 0.5, 0.25, 0.4375, 0.25, 0.5, 0.1875, 0.5625, 0.1875, 0.5625, 0.25, 0.5, 0.25, 0.5625, 0.1875, 0.625, 0.1875, 0.625, 0.25, 0.5625, 0.25, 0.5625, 0.25, 0.625, 0.25, 0.625, 0.5, 0.5625, 0.5, 0.5625, 0.6875, 0.625, 0.6875, 0.625, 0.75, 0.5625, 0.75, 0.5625, 0.75, 0.625, 0.75, 0.625, 1.0, 0.5625, 1.0, 0.125, 0.6875, 0.375, 0.6875, 0.375, 0.75, 0.125, 0.75, 0.625, 0.6875, 0.875, 0.6875, 0.875, 0.75, 0.625, 0.75, 0.625, 0.5, 0.875, 0.5, 0.875, 0.5625, 0.625, 0.5625, 0.625, 0.5625, 0.875, 0.5625, 0.875, 0.625, 0.625, 0.625, 0.625, 0.625, 0.875, 0.625, 0.875, 0.6875, 0.625, 0.6875, 0.125, 0.5, 0.375, 0.5, 0.375, 0.5625, 0.125, 0.5625, 0.125, 0.5625, 0.375, 0.5625, 0.375, 0.625, 0.125, 0.625, 0.125, 0.625, 0.375, 0.625, 0.375, 0.6875, 0.125, 0.6875, 0.5625, 0.5, 0.625, 0.5, 0.625, 0.5625, 0.5625, 0.5625, 0.5625, 0.5625, 0.625, 0.5625, 0.625, 0.625, 0.5625, 0.625, 0.5625, 0.625, 0.625, 0.625, 0.625, 0.6875, 0.5625, 0.6875, 0.5625, 0.0, 0.625, 0.0, 0.625, 0.0625, 0.5625, 0.0625, 0.5625, 0.0625, 0.625, 0.0625, 0.625, 0.125, 0.5625, 0.125, 0.5625, 0.125, 0.625, 0.125, 0.625, 0.1875, 0.5625, 0.1875, 0.375, 0.125, 0.4375, 0.125, 0.4375, 0.1875, 0.375, 0.1875, 0.4375, 0.125, 0.5, 0.125, 0.5, 0.1875, 0.4375, 0.1875, 0.5, 0.125, 0.5625, 0.125, 0.5625, 0.1875, 0.5, 0.1875, 0.375, 0.0625, 0.4375, 0.0625, 0.4375, 0.125, 0.375, 0.125, 0.4375, 0.0625, 0.5, 0.0625, 0.5, 0.125, 0.4375, 0.125, 0.5, 0.0625, 0.5625, 0.0625, 0.5625, 0.125, 0.5, 0.125, 0.375, 0.0, 0.4375, 0.0, 0.4375, 0.0625, 0.375, 0.0625, 0.4375, 0.0, 0.5, 0.0, 0.5, 0.0625, 0.4375, 0.0625, 0.5, 0.0, 0.5625, 0.0, 0.5625, 0.0625, 0.5, 0.0625, 0.375, 0.625, 0.4375, 0.625, 0.4375, 0.6875, 0.375, 0.6875, 0.4375, 0.625, 0.5, 0.625, 0.5, 0.6875, 0.4375, 0.6875, 0.5, 0.625, 0.5625, 0.625, 0.5625, 0.6875, 0.5, 0.6875, 0.375, 0.5625, 0.4375, 0.5625, 0.4375, 0.625, 0.375, 0.625, 0.4375, 0.5625, 0.5, 0.5625, 0.5, 0.625, 0.4375, 0.625, 0.5, 0.5625, 0.5625, 0.5625, 0.5625, 0.625, 0.5, 0.625, 0.375, 0.5, 0.4375, 0.5, 0.4375, 0.5625, 0.375, 0.5625, 0.4375, 0.5, 0.5, 0.5, 0.5, 0.5625, 0.4375, 0.5625, 0.5, 0.5, 0.5625, 0.5, 0.5625, 0.5625, 0.5, 0.5625, 0.375, 0.75, 0.4375, 0.75, 0.4375, 1.0, 0.375, 1.0, 0.4375, 0.75, 0.5, 0.75, 0.5, 1.0, 0.4375, 1.0, 0.5, 0.75, 0.5625, 0.75, 0.5625, 1.0, 0.5, 1.0, 0.375, 0.6875, 0.4375, 0.6875, 0.4375, 0.75, 0.375, 0.75, 0.4375, 0.6875, 0.5, 0.6875, 0.5, 0.75, 0.4375, 0.75, 0.5, 0.6875, 0.5625, 0.6875, 0.5625, 0.75, 0.5, 0.75, 0.375, 0.25, 0.4375, 0.25, 0.4375, 0.5, 0.375, 0.5, 0.4375, 0.25, 0.5, 0.25, 0.5, 0.5, 0.4375, 0.5, 0.5, 0.25, 0.5625, 0.25, 0.5625, 0.5, 0.5, 0.5, 0.375, 0.1875, 0.4375, 0.1875, 0.4375, 0.25, 0.375, 0.25, 0.4375, 0.1875, 0.5, 0.1875, 0.5, 0.25, 0.4375, 0.25, 0.5, 0.1875, 0.5625, 0.1875, 0.5625, 0.25, 0.5, 0.25, 0.375, 0.0, 0.625, 0.0, 0.625, 0.25, 0.375, 0.25, 0.375, 0.4556, 0.625, 0.4556, 0.625, 0.5, 0.375, 0.5, 0.375, 0.5, 0.625, 0.5, 0.625, 0.75, 0.375, 0.75, 0.375, 0.9194, 0.625, 0.9194, 0.625, 1.0, 0.375, 1.0, 0.3306, 0.5, 0.375, 0.5, 0.375, 0.75, 0.3306, 0.75, 0.7944, 0.5, 0.875, 0.5, 0.875, 0.75, 0.7944, 0.75, 0.625, 0.5, 0.6694, 0.5, 0.6694, 0.75, 0.625, 0.75, 0.6694, 0.5, 0.7319, 0.5, 0.7319, 0.75, 0.6694, 0.75, 0.7319, 0.5, 0.7944, 0.5, 0.7944, 0.75, 0.7319, 0.75, 0.125, 0.5, 0.2056, 0.5, 0.2056, 0.75, 0.125, 0.75, 0.2056, 0.5, 0.2681, 0.5, 0.2681, 0.75, 0.2056, 0.75, 0.2681, 0.5, 0.3306, 0.5, 0.3306, 0.75, 0.2681, 0.75, 0.375, 0.75, 0.625, 0.75, 0.625, 0.7944, 0.375, 0.7944, 0.375, 0.7944, 0.625, 0.7944, 0.625, 0.8569, 0.375, 0.8569, 0.375, 0.8569, 0.625, 0.8569, 0.625, 0.9194, 0.375, 0.9194, 0.375, 0.25, 0.625, 0.25, 0.625, 0.3306, 0.375, 0.3306, 0.375, 0.3306, 0.625, 0.3306, 0.625, 0.3931, 0.375, 0.3931, 0.375, 0.3931, 0.625, 0.3931, 0.625, 0.4556, 0.375, 0.4556, 0.0, 0.0, 0.0, 0.0, 0.0, 0.0, 0.0, 0.0, 0.0, 0.0, 0.0, 0.0, 0.0, 0.0, 0.0, 0.0, 0.0, 0.0, 0.0, 0.0, 0.0, 0.0, 0.0, 0.0, 0.0, 0.0, 0.0, 0.0, 0.0, 0.0, 0.0, 0.0, 0.0, 0.0, 0.0, 0.0, 0.0, 0.0, 0.0, 0.0, 0.0, 0.0, 0.0, 0.0, 0.0, 0.0, 0.0, 0.0, 0.0, 0.0, 0.0, 0.0, 0.0, 0.0, 0.0, 0.0, 0.0, 0.0, 0.0, 0.0, 0.0, 0.0, 0.0, 0.0, 0.0, 0.0, 0.0, 0.0, 0.0, 0.0, 0.0, 0.0, 0.0, 0.0, 0.0, 0.0, 0.0, 0.0, 0.0, 0.0, 0.0, 0.0, 0.0, 0.0, 0.0, 0.0, 0.0, 0.0, 0.0, 0.0, 0.0, 0.0, 0.0, 0.0, 0.0, 0.0, 0.0, 0.0, 0.0, 0.0, 0.0, 0.0, 0.0, 0.0, 0.5, 0.125, 0.625, 0.125, 0.625, 0.25, 0.5, 0.25, 0.0, 0.0, 0.0, 0.0, 0.0, 0.0, 0.0, 0.0, 0.0, 0.0, 0.0, 0.0, 0.0, 0.0, 0.0, 0.0, 0.5, 0.375, 0.625, 0.375, 0.625, 0.5, 0.5, 0.5, 0.0, 0.0, 0.0, 0.0, 0.0, 0.0, 0.0, 0.0, 0.5, 0.625, 0.625, 0.625, 0.625, 0.75, 0.5, 0.75, 0.5, 0.875, 0.625, 0.875, 0.625, 1.0, 0.5, 1.0, 0.0, 0.0, 0.0, 0.0, 0.0, 0.0, 0.0, 0.0, 0.0, 0.0, 0.0, 0.0, 0.0, 0.0, 0.0, 0.0, 0.25, 0.625, 0.375, 0.625, 0.375, 0.75, 0.25, 0.75, 0.75, 0.625, 0.875, 0.625, 0.875, 0.75, 0.75, 0.75, 0.0, 0.0, 0.0, 0.0, 0.0, 0.0, 0.0, 0.0, 0.0, 0.0, 0.0, 0.0, 0.0, 0.0, 0.0, 0.0, 0.625, 0.625, 0.75, 0.625, 0.75, 0.75, 0.625, 0.75, 0.625, 0.5, 0.75, 0.5, 0.75, 0.625, 0.625, 0.625, 0.75, 0.5, 0.875, 0.5, 0.875, 0.625, 0.75, 0.625, 0.125, 0.625, 0.25, 0.625, 0.25, 0.75, 0.125, 0.75, 0.125, 0.5, 0.25, 0.5, 0.25, 0.625, 0.125, 0.625, 0.25, 0.5, 0.375, 0.5, 0.375, 0.625, 0.25, 0.625, 0.375, 0.875, 0.5, 0.875, 0.5, 1.0, 0.375, 1.0, 0.375, 0.75, 0.5, 0.75, 0.5, 0.875, 0.375, 0.875, 0.5, 0.75, 0.625, 0.75, 0.625, 0.875, 0.5, 0.875, 0.375, 0.625, 0.5, 0.625, 0.5, 0.75, 0.375, 0.75, 0.375, 0.5, 0.5, 0.5, 0.5, 0.625, 0.375, 0.625, 0.5, 0.5, 0.625, 0.5, 0.625, 0.625, 0.5, 0.625, 0.375, 0.375, 0.5, 0.375, 0.5, 0.5, 0.375, 0.5, 0.375, 0.25, 0.5, 0.25, 0.5, 0.375, 0.375, 0.375, 0.5, 0.25, 0.625, 0.25, 0.625, 0.375, 0.5, 0.375, 0.375, 0.125, 0.5, 0.125, 0.5, 0.25, 0.375, 0.25, 0.375, 0.0, 0.5, 0.0, 0.5, 0.125, 0.375, 0.125, 0.5, 0.0, 0.625, 0.0, 0.625, 0.125, 0.5, 0.125, 0.5, 0.125, 0.625, 0.125, 0.625, 0.25, 0.5, 0.25, 0.5, 0.375, 0.625, 0.375, 0.625, 0.5, 0.5, 0.5, 0.5, 0.625, 0.625, 0.625, 0.625, 0.75, 0.5, 0.75, 0.5, 0.875, 0.625, 0.875, 0.625, 1.0, 0.5, 1.0, 0.25, 0.625, 0.375, 0.625, 0.375, 0.75, 0.25, 0.75, 0.75, 0.625, 0.875, 0.625, 0.875, 0.75, 0.75, 0.75, 0.625, 0.625, 0.75, 0.625, 0.75, 0.75, 0.625, 0.75, 0.625, 0.5, 0.75, 0.5, 0.75, 0.625, 0.625, 0.625, 0.75, 0.5, 0.875, 0.5, 0.875, 0.625, 0.75, 0.625, 0.125, 0.625, 0.25, 0.625, 0.25, 0.75, 0.125, 0.75, 0.125, 0.5, 0.25, 0.5, 0.25, 0.625, 0.125, 0.625, 0.25, 0.5, 0.375, 0.5, 0.375, 0.625, 0.25, 0.625, 0.375, 0.875, 0.5, 0.875, 0.5, 1.0, 0.375, 1.0, 0.375, 0.75, 0.5, 0.75, 0.5, 0.875, 0.375, 0.875, 0.5, 0.75, 0.625, 0.75, 0.625, 0.875, 0.5, 0.875, 0.375, 0.625, 0.5, 0.625, 0.5, 0.75, 0.375, 0.75, 0.375, 0.5, 0.5, 0.5, 0.5, 0.625, 0.375, 0.625, 0.5, 0.5, 0.625, 0.5, 0.625, 0.625, 0.5, 0.625, 0.375, 0.375, 0.5, 0.375, 0.5, 0.5, 0.375, 0.5, 0.375, 0.25, 0.5, 0.25, 0.5, 0.375, 0.375, 0.375, 0.5, 0.25, 0.625, 0.25, 0.625, 0.375, 0.5, 0.375, 0.375, 0.125, 0.5, 0.125, 0.5, 0.25, 0.375, 0.25, 0.375, 0.0, 0.5, 0.0, 0.5, 0.125, 0.375, 0.125, 0.5, 0.0, 0.625, 0.0, 0.625, 0.125, 0.5, 0.125, 0.5, 0.125, 0.625, 0.125, 0.625, 0.25, 0.5, 0.25, 0.5, 0.375, 0.625, 0.375, 0.625, 0.5, 0.5, 0.5, 0.5, 0.625, 0.625, 0.625, 0.625, 0.75, 0.5, 0.75, 0.5, 0.875, 0.625, 0.875, 0.625, 1.0, 0.5, 1.0, 0.25, 0.625, 0.375, 0.625, 0.375, 0.75, 0.25, 0.75, 0.75, 0.625, 0.875, 0.625, 0.875, 0.75, 0.75, 0.75, 0.625, 0.625, 0.75, 0.625, 0.75, 0.75, 0.625, 0.75, 0.625, 0.5, 0.75, 0.5, 0.75, 0.625, 0.625, 0.625, 0.75, 0.5, 0.875, 0.5, 0.875, 0.625, 0.75, 0.625, 0.125, 0.625, 0.25, 0.625, 0.25, 0.75, 0.125, 0.75, 0.125, 0.5, 0.25, 0.5, 0.25, 0.625, 0.125, 0.625, 0.25, 0.5, 0.375, 0.5, 0.375, 0.625, 0.25, 0.625, 0.375, 0.875, 0.5, 0.875, 0.5, 1.0, 0.375, 1.0, 0.375, 0.75, 0.5, 0.75, 0.5, 0.875, 0.375, 0.875, 0.5, 0.75, 0.625, 0.75, 0.625, 0.875, 0.5, 0.875, 0.375, 0.625, 0.5, 0.625, 0.5, 0.75, 0.375, 0.75, 0.375, 0.5, 0.5, 0.5, 0.5, 0.625, 0.375, 0.625, 0.5, 0.5, 0.625, 0.5, 0.625, 0.625, 0.5, 0.625, 0.375, 0.375, 0.5, 0.375, 0.5, 0.5, 0.375, 0.5, 0.375, 0.25, 0.5, 0.25, 0.5, 0.375, 0.375, 0.375, 0.5, 0.25, 0.625, 0.25, 0.625, 0.375, 0.5, 0.375, 0.375, 0.125, 0.5, 0.125, 0.5, 0.25, 0.375, 0.25, 0.375, 0.0, 0.5, 0.0, 0.5, 0.125, 0.375, 0.125, 0.5, 0.0, 0.625, 0.0, 0.625, 0.125, 0.5, 0.125, 0.5, 0.625, 0.625, 0.625, 0.625, 0.75, 0.5, 0.75, 0.25, 0.625, 0.375, 0.625, 0.375, 0.75, 0.25, 0.75, 0.625, 0.5, 0.75, 0.5, 0.75, 0.625, 0.625, 0.625, 0.75, 0.5, 0.875, 0.5, 0.875, 0.625, 0.75, 0.625, 0.125, 0.625, 0.25, 0.625, 0.25, 0.75, 0.125, 0.75, 0.375, 0.625, 0.5, 0.625, 0.5, 0.75, 0.375, 0.75, 0.375, 0.5, 0.5, 0.5, 0.5, 0.625, 0.375, 0.625, 0.5, 0.5, 0.625, 0.5, 0.625, 0.625, 0.5, 0.625, 0.375, 0.25, 0.5, 0.25, 0.5, 0.375, 0.375, 0.375, 0.5, 0.25, 0.625, 0.25, 0.625, 0.375, 0.5, 0.375, 0.375, 0.0, 0.5, 0.0, 0.5, 0.125, 0.375, 0.125, 0.5, 0.0, 0.625, 0.0, 0.625, 0.125, 0.5, 0.125, 0.5, 0.125, 0.625, 0.125, 0.625, 0.25, 0.5, 0.25, 0.5, 0.375, 0.625, 0.375, 0.625, 0.5, 0.5, 0.5, 0.5, 0.625, 0.625, 0.625, 0.625, 0.75, 0.5, 0.75, 0.5, 0.875, 0.625, 0.875, 0.625, 1.0, 0.5, 1.0, 0.25, 0.625, 0.375, 0.625, 0.375, 0.75, 0.25, 0.75, 0.75, 0.625, 0.875, 0.625, 0.875, 0.75, 0.75, 0.75, 0.625, 0.625, 0.75, 0.625, 0.75, 0.75, 0.625, 0.75, 0.625, 0.5, 0.75, 0.5, 0.75, 0.625, 0.625, 0.625, 0.75, 0.5, 0.875, 0.5, 0.875, 0.625, 0.75, 0.625, 0.125, 0.625, 0.25, 0.625, 0.25, 0.75, 0.125, 0.75, 0.125, 0.5, 0.25, 0.5, 0.25, 0.625, 0.125, 0.625, 0.25, 0.5, 0.375, 0.5, 0.375, 0.625, 0.25, 0.625, 0.375, 0.875, 0.5, 0.875, 0.5, 1.0, 0.375, 1.0, 0.375, 0.75, 0.5, 0.75, 0.5, 0.875, 0.375, 0.875, 0.5, 0.75, 0.625, 0.75, 0.625, 0.875, 0.5, 0.875, 0.375, 0.625, 0.5, 0.625, 0.5, 0.75, 0.375, 0.75, 0.375, 0.5, 0.5, 0.5, 0.5, 0.625, 0.375, 0.625, 0.5, 0.5, 0.625, 0.5, 0.625, 0.625, 0.5, 0.625, 0.375, 0.375, 0.5, 0.375, 0.5, 0.5, 0.375, 0.5, 0.375, 0.25, 0.5, 0.25, 0.5, 0.375, 0.375, 0.375, 0.5, 0.25, 0.625, 0.25, 0.625, 0.375, 0.5, 0.375, 0.375, 0.125, 0.5, 0.125, 0.5, 0.25, 0.375, 0.25, 0.375, 0.0, 0.5, 0.0, 0.5, 0.125, 0.375, 0.125, 0.5, 0.0, 0.625, 0.0, 0.625, 0.125, 0.5, 0.125, 0.5, 0.125, 0.625, 0.125, 0.625, 0.25, 0.5, 0.25, 0.5, 0.375, 0.625, 0.375, 0.625, 0.5, 0.5, 0.5, 0.5, 0.625, 0.625, 0.625, 0.625, 0.75, 0.5, 0.75, 0.5, 0.875, 0.625, 0.875, 0.625, 1.0, 0.5, 1.0, 0.25, 0.625, 0.375, 0.625, 0.375, 0.75, 0.25, 0.75, 0.75, 0.625, 0.875, 0.625, 0.875, 0.75, 0.75, 0.75, 0.625, 0.625, 0.75, 0.625, 0.75, 0.75, 0.625, 0.75, 0.625, 0.5, 0.75, 0.5, 0.75, 0.625, 0.625, 0.625, 0.75, 0.5, 0.875, 0.5, 0.875, 0.625, 0.75, 0.625, 0.125, 0.625, 0.25, 0.625, 0.25, 0.75, 0.125, 0.75, 0.125, 0.5, 0.25, 0.5, 0.25, 0.625, 0.125, 0.625, 0.25, 0.5, 0.375, 0.5, 0.375, 0.625, 0.25, 0.625, 0.375, 0.875, 0.5, 0.875, 0.5, 1.0, 0.375, 1.0, 0.375, 0.75, 0.5, 0.75, 0.5, 0.875, 0.375, 0.875, 0.5, 0.75, 0.625, 0.75, 0.625, 0.875, 0.5, 0.875, 0.375, 0.625, 0.5, 0.625, 0.5, 0.75, 0.375, 0.75, 0.375, 0.5, 0.5, 0.5, 0.5, 0.625, 0.375, 0.625, 0.5, 0.5, 0.625, 0.5, 0.625, 0.625, 0.5, 0.625, 0.375, 0.375, 0.5, 0.375, 0.5, 0.5, 0.375, 0.5, 0.375, 0.25, 0.5, 0.25, 0.5, 0.375, 0.375, 0.375, 0.5, 0.25, 0.625, 0.25, 0.625, 0.375, 0.5, 0.375, 0.375, 0.125, 0.5, 0.125, 0.5, 0.25, 0.375, 0.25, 0.375, 0.0, 0.5, 0.0, 0.5, 0.125, 0.375, 0.125, 0.5, 0.0, 0.625, 0.0, 0.625, 0.125, 0.5, 0.125, 0.5, 0.125, 0.625, 0.125, 0.625, 0.25, 0.5, 0.25, 0.5, 0.375, 0.625, 0.375, 0.625, 0.5, 0.5, 0.5, 0.5, 0.625, 0.625, 0.625, 0.625, 0.75, 0.5, 0.75, 0.5, 0.875, 0.625, 0.875, 0.625, 1.0, 0.5, 1.0, 0.25, 0.625, 0.375, 0.625, 0.375, 0.75, 0.25, 0.75, 0.75, 0.625, 0.875, 0.625, 0.875, 0.75, 0.75, 0.75, 0.625, 0.625, 0.75, 0.625, 0.75, 0.75, 0.625, 0.75, 0.625, 0.5, 0.75, 0.5, 0.75, 0.625, 0.625, 0.625, 0.75, 0.5, 0.875, 0.5, 0.875, 0.625, 0.75, 0.625, 0.125, 0.625, 0.25, 0.625, 0.25, 0.75, 0.125, 0.75, 0.125, 0.5, 0.25, 0.5, 0.25, 0.625, 0.125, 0.625, 0.25, 0.5, 0.375, 0.5, 0.375, 0.625, 0.25, 0.625, 0.375, 0.875, 0.5, 0.875, 0.5, 1.0, 0.375, 1.0, 0.375, 0.75, 0.5, 0.75, 0.5, 0.875, 0.375, 0.875, 0.5, 0.75, 0.625, 0.75, 0.625, 0.875, 0.5, 0.875, 0.375, 0.625, 0.5, 0.625, 0.5, 0.75, 0.375, 0.75, 0.375, 0.5, 0.5, 0.5, 0.5, 0.625, 0.375, 0.625, 0.5, 0.5, 0.625, 0.5, 0.625, 0.625, 0.5, 0.625, 0.375, 0.375, 0.5, 0.375, 0.5, 0.5, 0.375, 0.5, 0.375, 0.25, 0.5, 0.25, 0.5, 0.375, 0.375, 0.375, 0.5, 0.25, 0.625, 0.25, 0.625, 0.375, 0.5, 0.375, 0.375, 0.125, 0.5, 0.125, 0.5, 0.25, 0.375, 0.25, 0.375, 0.0, 0.5, 0.0, 0.5, 0.125, 0.375, 0.125, 0.5, 0.0, 0.625, 0.0, 0.625, 0.125, 0.5, 0.125, 0.5, 0.625, 0.625, 0.625, 0.625, 0.75, 0.5, 0.75, 0.25, 0.625, 0.375, 0.625, 0.375, 0.75, 0.25, 0.75, 0.625, 0.5, 0.75, 0.5, 0.75, 0.625, 0.625, 0.625, 0.75, 0.5, 0.875, 0.5, 0.875, 0.625, 0.75, 0.625, 0.125, 0.625, 0.25, 0.625, 0.25, 0.75, 0.125, 0.75, 0.375, 0.625, 0.5, 0.625, 0.5, 0.75, 0.375, 0.75, 0.375, 0.5, 0.5, 0.5, 0.5, 0.625, 0.375, 0.625, 0.5, 0.5, 0.625, 0.5, 0.625, 0.625, 0.5, 0.625, 0.375, 0.25, 0.5, 0.25, 0.5, 0.375, 0.375, 0.375, 0.5, 0.25, 0.625, 0.25, 0.625, 0.375, 0.5, 0.375, 0.375, 0.0, 0.5, 0.0, 0.5, 0.125, 0.375, 0.125, 0.5, 0.0, 0.625, 0.0, 0.625, 0.125, 0.5, 0.125, 0.0, 0.0, 0.0, 0.0, 0.0, 0.0, 0.0, 0.0, 0.0, 0.0, 0.0, 0.0, 0.0, 0.0, 0.0, 0.0, 0.0, 0.0, 0.0, 0.0])
me_cube.materials.append(mat_material)
me_cube.use_mirror_vertex_groups = False
me_cube.update()
arm_armature = bpy.data.armatures.new('Armature')  # bones are not reproduced

# ---- objects
ob_cube = bpy.data.objects.new('Cube', me_cube)
ob_armature = bpy.data.objects.new('Armature', arm_armature)

# ---- transforms, parenting, visibility, modifiers, constraints
ob_cube.parent = ob_armature
ob_cube.location = (0.0, 0.0, 0.0)
ob_cube.lock_rotations_4d = False
ob_cube.empty_display_type = 'ARROWS'
ob_cube.lineart.crease_threshold = 0.0
_vg = ob_cube.vertex_groups.new(name='Hip')
_vg.add([0, 1, 2, 3, 4, 5, 6, 7, 8, 9, 10, 11, 12, 13, 14, 15, 16, 17, 18, 19, 20, 21, 22, 23, 24, 25, 26, 27, 28, 29], 1.0, 'REPLACE')
_vg = ob_cube.vertex_groups.new(name='Spine')
_vg.add([30, 31, 32, 33, 34, 35, 36, 37, 38, 39, 40, 41, 42, 43, 44, 45, 46, 47, 48, 49, 50, 51, 52, 53, 54, 55, 56, 57, 58, 59, 392, 393, 394, 395, 396, 397, 398, 399, 400, 401, 402, 403, 404, 405, 406, 407, 408], 1.0, 'REPLACE')
_vg = ob_cube.vertex_groups.new(name='Head')
_vg.add([284, 285, 286, 287, 288, 289, 290, 291, 292, 293, 294, 295, 296, 297, 298, 299, 300, 301, 304, 305, 306, 307, 308, 312, 313, 314, 315, 316, 320, 321, 487, 488, 489, 490, 491, 492, 493, 494, 495, 496, 497, 498, 499, 500, 501, 502, 503], 1.0, 'REPLACE')
_vg = ob_cube.vertex_groups.new(name='UpperArm.R')
_vg.add([60, 61, 62, 63, 64, 65, 66, 67, 68, 69, 70, 71, 72, 73, 74, 75, 76, 77, 78, 79, 80, 81, 82, 83, 84, 85, 86, 87, 88, 89, 90, 91, 92, 93, 94, 95, 96, 97, 98, 99, 366, 367, 368, 369, 370, 371, 372, 373, 374, 375, 376, 377, 378, 379, 380, 381, 382, 383, 384, 385, 386, 387, 388, 389, 390, 391], 1.0, 'REPLACE')
_vg = ob_cube.vertex_groups.new(name='LowerArm.R')
_vg.add([100, 101, 102, 103, 104, 105, 106, 107, 108, 109, 110, 111, 112, 113, 114, 115, 116, 117, 118, 119, 120, 121, 122, 123, 124, 125, 126, 127, 128, 129, 130, 131, 132, 133, 134, 135, 136, 137, 138, 139, 302, 303, 309, 310, 311, 317, 318, 319, 322, 323, 324, 325, 326, 327, 328, 329, 330, 331, 332, 333, 334, 335, 336, 337, 338, 339], 1.0, 'REPLACE')
_vg = ob_cube.vertex_groups.new(name='Hand.R')
_vg.add([140, 141, 142, 143, 144, 145, 146, 147, 148, 149, 150, 151, 152, 153, 154, 155, 156, 157, 158, 159, 160, 161, 162, 163, 340, 341, 342, 343, 344, 345, 346, 347, 348, 349, 350, 351, 352, 353, 354, 355, 356, 357, 358, 359, 360, 361, 362, 363, 364, 365], 1.0, 'REPLACE')
_vg = ob_cube.vertex_groups.new(name='UpperArm.L')
_vg = ob_cube.vertex_groups.new(name='LowerArm.L')
_vg = ob_cube.vertex_groups.new(name='Hand.L')
_vg = ob_cube.vertex_groups.new(name='UpperLeg.R')
_vg.add([164, 165, 166, 167, 168, 169, 170, 171, 172, 173, 174, 175, 176, 177, 178, 179, 180, 181, 182, 183, 184, 185, 186, 187, 188, 189, 190, 191, 192, 193, 194, 195, 196, 197, 198, 199, 200, 201, 202, 203, 204, 205, 206, 207, 208, 209, 210, 211, 212, 213, 409, 410, 411, 412, 413, 414, 415, 416, 417, 418, 419, 420, 421, 422, 423, 424, 425, 426, 427, 428, 429, 430, 431, 432, 433, 434], 1.0, 'REPLACE')
_vg = ob_cube.vertex_groups.new(name='LowerLeg.R')
_vg.add([214, 215, 216, 217, 218, 219, 220, 221, 222, 223, 224, 225, 226, 227, 228, 229, 230, 231, 232, 233, 234, 235, 236, 237, 238, 239, 240, 241, 242, 243, 244, 245, 246, 247, 248, 249, 250, 251, 252, 253, 254, 255, 256, 257, 258, 259, 260, 261, 262, 263, 435, 436, 437, 438, 439, 440, 441, 442, 443, 444, 445, 446, 447, 448, 449, 450, 451, 452, 453, 454, 455, 456, 457, 458, 459, 460], 1.0, 'REPLACE')
_vg = ob_cube.vertex_groups.new(name='Foot.R')
_vg.add([264, 265, 266, 267, 274, 275, 278, 283, 461, 462, 463, 464, 465, 466, 467, 468, 469, 470, 471, 472, 473, 474, 475, 476, 477, 478, 479, 480, 481, 482, 483, 484, 485, 486], 1.0, 'REPLACE')
_vg = ob_cube.vertex_groups.new(name='UpperLeg.L')
_vg = ob_cube.vertex_groups.new(name='LowerLeg.L')
_vg = ob_cube.vertex_groups.new(name='Foot.L')
_vg = ob_cube.vertex_groups.new(name='Toes.L')
_vg = ob_cube.vertex_groups.new(name='Toes.R')
_vg.add([268, 269, 270, 271, 272, 273, 276, 277, 279, 280, 281, 282], 1.0, 'REPLACE')
_m = ob_cube.modifiers.new('Mirror', 'MIRROR')
_m.use_axis = (False, True, False)
_m.use_clip = True
_m = ob_cube.modifiers.new('Armature', 'ARMATURE')
_m.object = ob_armature
ob_armature.location = (0.0, 0.0, 0.0)
ob_armature.rotation_euler = (0.0, -0.0, 1.571)
ob_armature.show_in_front = True

# ---- collection membership
col_collection.objects.link(ob_cube)
col_collection.objects.link(ob_armature)

# ---- scene / render settings (as saved in the file)
scene.frame_start = 1; scene.frame_end = 250; scene.frame_set(0)
scene.render.engine = 'BLENDER_EEVEE_NEXT'
bpy.context.view_layer.update()

# ---- added for rendering (the .blend has no active camera and no usable light): camera, sun
cam_auto = bpy.data.cameras.new('AutoCamera')
cam_auto.lens = 50.0
cam_auto.sensor_width = 36.0
cam_auto.clip_end = 1000.0
ob_auto_camera = bpy.data.objects.new('AutoCamera', cam_auto)
scene.collection.objects.link(ob_auto_camera)
ob_auto_camera.location = (2.09541, -2.53742, 2.52381)
ob_auto_camera.rotation_euler = (1.09748, -7.21219e-08, 0.694738)
scene.camera = ob_auto_camera
light_auto_sun = bpy.data.lights.new('AutoSun', 'SUN')
light_auto_sun.energy = 3.0
light_auto_sun.angle = 0.0523599
ob_auto_sun = bpy.data.objects.new('AutoSun', light_auto_sun)
scene.collection.objects.link(ob_auto_sun)
ob_auto_sun.rotation_euler = (0.872665, 0.174533, 0.523599)
bpy.context.view_layer.update()
